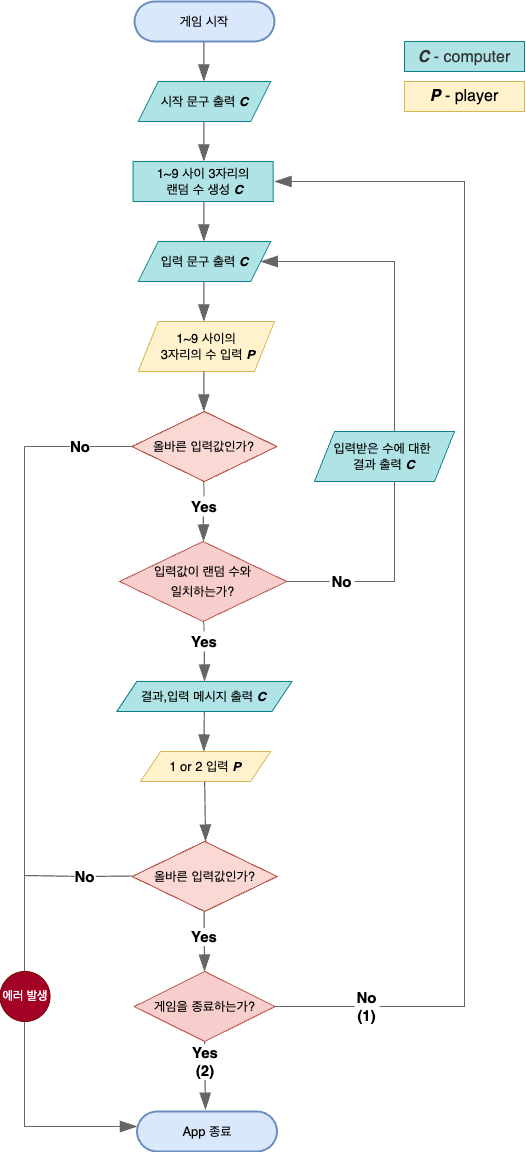

The diagram above was exported from draw.io. Its source (the exported page's mxGraphModel, read from the mxfile embedded in the PNG):
<mxGraphModel dx="944" dy="1717" grid="1" gridSize="10" guides="1" tooltips="1" connect="1" arrows="1" fold="1" page="1" pageScale="1" pageWidth="827" pageHeight="1169" math="0" shadow="0">
  <root>
    <mxCell id="0" />
    <mxCell id="1" parent="0" />
    <mxCell id="_A7pKTyBPR55ngufcfLH-5" value="" style="edgeStyle=none;orthogonalLoop=1;jettySize=auto;html=1;rounded=0;fontSize=12;endArrow=blockThin;startSize=14;endSize=14;sourcePerimeterSpacing=8;targetPerimeterSpacing=8;curved=1;exitX=0.5;exitY=1;exitDx=0;exitDy=0;entryX=0.5;entryY=0;entryDx=0;entryDy=0;endFill=1;strokeColor=#666666;strokeWidth=1.2;" parent="1" edge="1">
      <mxGeometry width="140" relative="1" as="geometry">
        <mxPoint x="359.38" y="-1120" as="sourcePoint" />
        <mxPoint x="359.38" y="-1080" as="targetPoint" />
        <Array as="points" />
      </mxGeometry>
    </mxCell>
    <mxCell id="_A7pKTyBPR55ngufcfLH-7" value="&lt;font style=&quot;font-size: 13px;&quot;&gt;게임 시작&lt;/font&gt;" style="rounded=1;whiteSpace=wrap;html=1;fontSize=16;fillColor=#dae8fc;strokeColor=#6c8ebf;strokeWidth=2;arcSize=50;" parent="1" vertex="1">
      <mxGeometry x="290" y="-1160" width="140" height="40" as="geometry" />
    </mxCell>
    <mxCell id="_A7pKTyBPR55ngufcfLH-10" value="" style="edgeStyle=none;orthogonalLoop=1;jettySize=auto;html=1;rounded=0;fontSize=12;endArrow=blockThin;startSize=14;endSize=14;sourcePerimeterSpacing=8;targetPerimeterSpacing=8;curved=1;exitX=0.5;exitY=1;exitDx=0;exitDy=0;entryX=0.5;entryY=0;entryDx=0;entryDy=0;endFill=1;strokeColor=#666666;strokeWidth=1.2;" parent="1" edge="1">
      <mxGeometry width="140" relative="1" as="geometry">
        <mxPoint x="359.37999999999994" y="-1040" as="sourcePoint" />
        <mxPoint x="359.37999999999994" y="-1000" as="targetPoint" />
        <Array as="points" />
      </mxGeometry>
    </mxCell>
    <mxCell id="_A7pKTyBPR55ngufcfLH-18" value="" style="edgeStyle=none;orthogonalLoop=1;jettySize=auto;html=1;rounded=0;fontSize=12;endArrow=blockThin;startSize=14;endSize=14;sourcePerimeterSpacing=8;targetPerimeterSpacing=8;curved=1;endFill=1;strokeColor=#666666;strokeWidth=1.2;entryX=0.489;entryY=-0.071;entryDx=0;entryDy=0;entryPerimeter=0;exitX=0.5;exitY=1;exitDx=0;exitDy=0;" parent="1" edge="1" source="_A7pKTyBPR55ngufcfLH-53">
      <mxGeometry width="140" relative="1" as="geometry">
        <mxPoint x="360" y="-110" as="sourcePoint" />
        <mxPoint x="360.96000000000004" y="-51.840000000000146" as="targetPoint" />
        <Array as="points" />
      </mxGeometry>
    </mxCell>
    <mxCell id="_A7pKTyBPR55ngufcfLH-22" value="" style="endArrow=blockThin;html=1;rounded=0;fontSize=12;startSize=14;endSize=14;targetPerimeterSpacing=8;edgeStyle=orthogonalEdgeStyle;endFill=1;strokeColor=#666666;startArrow=none;exitX=1;exitY=0.5;exitDx=0;exitDy=0;entryX=1;entryY=0.5;entryDx=0;entryDy=0;strokeWidth=1.2;" parent="1" source="_A7pKTyBPR55ngufcfLH-77" target="_A7pKTyBPR55ngufcfLH-109" edge="1">
      <mxGeometry relative="1" as="geometry">
        <mxPoint x="521.2399379661767" y="-547.0249612288603" as="sourcePoint" />
        <mxPoint x="440" y="-830" as="targetPoint" />
        <Array as="points">
          <mxPoint x="520" y="-580" />
          <mxPoint x="550" y="-580" />
          <mxPoint x="550" y="-900" />
        </Array>
      </mxGeometry>
    </mxCell>
    <mxCell id="_A7pKTyBPR55ngufcfLH-24" value="" style="endArrow=blockThin;html=1;rounded=0;fontSize=12;startSize=14;endSize=14;targetPerimeterSpacing=8;entryX=0;entryY=0.5;entryDx=0;entryDy=0;endFill=1;strokeColor=#666666;startArrow=none;strokeWidth=1.2;" parent="1" edge="1">
      <mxGeometry relative="1" as="geometry">
        <mxPoint x="180" y="-715" as="sourcePoint" />
        <mxPoint x="292.5" y="-35" as="targetPoint" />
        <Array as="points">
          <mxPoint x="180" y="-35" />
        </Array>
      </mxGeometry>
    </mxCell>
    <mxCell id="_A7pKTyBPR55ngufcfLH-26" value="" style="endArrow=blockThin;html=1;rounded=0;fontSize=12;startSize=14;endSize=14;targetPerimeterSpacing=8;edgeStyle=orthogonalEdgeStyle;endFill=1;strokeColor=#666666;exitX=1;exitY=0.5;exitDx=0;exitDy=0;startArrow=none;strokeWidth=1.2;" parent="1" source="_A7pKTyBPR55ngufcfLH-80" edge="1">
      <mxGeometry relative="1" as="geometry">
        <mxPoint x="470" y="-350" as="sourcePoint" />
        <mxPoint x="430" y="-980" as="targetPoint" />
        <Array as="points">
          <mxPoint x="620" y="-155" />
          <mxPoint x="620" y="-980" />
        </Array>
      </mxGeometry>
    </mxCell>
    <mxCell id="_A7pKTyBPR55ngufcfLH-41" value="1~9&amp;nbsp;사이&amp;nbsp;3자리의&lt;br&gt;&amp;nbsp;랜덤 수 생성&amp;nbsp;&lt;b&gt;&lt;i&gt;C&lt;/i&gt;&lt;/b&gt;" style="rounded=0;whiteSpace=wrap;html=1;labelBackgroundColor=ㅜnone;labelBorderColor=none;strokeWidth=1;fontSize=13;fillColor=#b0e3e6;strokeColor=#0e8088;" parent="1" vertex="1">
      <mxGeometry x="288.62" y="-1000" width="140" height="40" as="geometry" />
    </mxCell>
    <mxCell id="_A7pKTyBPR55ngufcfLH-44" value="1~9&amp;nbsp;사이의&lt;br&gt;&amp;nbsp;3자리의&amp;nbsp;수 입력 &lt;b&gt;&lt;i&gt;P&lt;/i&gt;&lt;/b&gt;" style="shape=parallelogram;perimeter=parallelogramPerimeter;whiteSpace=wrap;html=1;fixedSize=1;labelBackgroundColor=none;labelBorderColor=none;strokeWidth=1;fontSize=13;fillColor=#fff2cc;strokeColor=#d6b656;" parent="1" vertex="1">
      <mxGeometry x="293.75" y="-840" width="136.25" height="50" as="geometry" />
    </mxCell>
    <mxCell id="_A7pKTyBPR55ngufcfLH-45" value="입력받은 수에 대한&amp;nbsp;&lt;br&gt;결과 출력&amp;nbsp;&lt;b&gt;&lt;i&gt;C&lt;/i&gt;&lt;/b&gt;" style="shape=parallelogram;perimeter=parallelogramPerimeter;whiteSpace=wrap;html=1;fixedSize=1;labelBackgroundColor=none;labelBorderColor=none;strokeWidth=1;fontSize=13;fillColor=#b0e3e6;strokeColor=#0e8088;" parent="1" vertex="1">
      <mxGeometry x="470" y="-730" width="140" height="50" as="geometry" />
    </mxCell>
    <mxCell id="_A7pKTyBPR55ngufcfLH-49" value="&lt;font size=&quot;2&quot;&gt;입력값이 랜덤 수와&lt;br&gt;일치하는가?&lt;br&gt;&lt;/font&gt;" style="rhombus;whiteSpace=wrap;html=1;fontSize=16;fillColor=#f8cecc;strokeColor=#b85450;" parent="1" vertex="1">
      <mxGeometry x="275" y="-620" width="167.25" height="80" as="geometry" />
    </mxCell>
    <mxCell id="_A7pKTyBPR55ngufcfLH-50" value="&lt;font style=&quot;font-size: 13px;&quot;&gt;1 or 2&amp;nbsp;입력&amp;nbsp;&lt;/font&gt;&lt;b&gt;&lt;i&gt;P&lt;/i&gt;&lt;/b&gt;" style="shape=parallelogram;perimeter=parallelogramPerimeter;whiteSpace=wrap;html=1;fixedSize=1;labelBackgroundColor=none;labelBorderColor=none;strokeWidth=1;fontSize=13;fillColor=#fff2cc;strokeColor=#d6b656;" parent="1" vertex="1">
      <mxGeometry x="296.13" y="-410" width="130" height="30" as="geometry" />
    </mxCell>
    <mxCell id="_A7pKTyBPR55ngufcfLH-53" value="&lt;font size=&quot;2&quot;&gt;게임을 종료하는가?&lt;br&gt;&lt;/font&gt;" style="rhombus;whiteSpace=wrap;html=1;fontSize=16;fillColor=#f8cecc;strokeColor=#b85450;" parent="1" vertex="1">
      <mxGeometry x="289.71000000000004" y="-190" width="140.84" height="70" as="geometry" />
    </mxCell>
    <mxCell id="_A7pKTyBPR55ngufcfLH-62" value="시작 문구 출력 &lt;b&gt;&lt;i&gt;C&lt;/i&gt;&lt;/b&gt;" style="shape=parallelogram;perimeter=parallelogramPerimeter;whiteSpace=wrap;html=1;fixedSize=1;labelBackgroundColor=none;labelBorderColor=none;strokeWidth=1;fontSize=13;fillColor=#b0e3e6;strokeColor=#0e8088;" parent="1" vertex="1">
      <mxGeometry x="293.63" y="-1080" width="132.5" height="40" as="geometry" />
    </mxCell>
    <mxCell id="_A7pKTyBPR55ngufcfLH-67" value="올바른 입력값인가?" style="rhombus;whiteSpace=wrap;html=1;labelBackgroundColor=none;labelBorderColor=none;strokeWidth=1;fontSize=13;fillColor=#fad9d5;strokeColor=#ae4132;" parent="1" vertex="1">
      <mxGeometry x="287.38" y="-750" width="145" height="70" as="geometry" />
    </mxCell>
    <mxCell id="_A7pKTyBPR55ngufcfLH-75" value="" style="edgeStyle=none;orthogonalLoop=1;jettySize=auto;html=1;rounded=0;fontSize=12;endArrow=blockThin;startSize=14;endSize=14;sourcePerimeterSpacing=8;targetPerimeterSpacing=8;curved=1;exitX=0.5;exitY=1;exitDx=0;exitDy=0;entryX=0.5;entryY=0;entryDx=0;entryDy=0;endFill=1;strokeColor=#666666;strokeWidth=1.2;" parent="1" edge="1">
      <mxGeometry width="140" relative="1" as="geometry">
        <mxPoint x="359.3799999999997" y="-880" as="sourcePoint" />
        <mxPoint x="359.3799999999997" y="-840" as="targetPoint" />
        <Array as="points" />
      </mxGeometry>
    </mxCell>
    <mxCell id="_A7pKTyBPR55ngufcfLH-77" value="&lt;b style=&quot;font-size: 15px;&quot;&gt;No&lt;/b&gt;" style="text;strokeColor=none;fillColor=none;html=1;align=center;verticalAlign=middle;whiteSpace=wrap;rounded=0;labelBackgroundColor=default;labelBorderColor=none;strokeWidth=1;fontSize=15;" parent="1" vertex="1">
      <mxGeometry x="485" y="-595" width="25" height="30" as="geometry" />
    </mxCell>
    <mxCell id="_A7pKTyBPR55ngufcfLH-78" value="" style="endArrow=none;html=1;rounded=0;fontSize=12;startSize=14;endSize=14;edgeStyle=orthogonalEdgeStyle;endFill=0;strokeColor=#666666;startArrow=none;strokeWidth=1.2;" parent="1" source="_A7pKTyBPR55ngufcfLH-49" target="_A7pKTyBPR55ngufcfLH-77" edge="1">
      <mxGeometry relative="1" as="geometry">
        <mxPoint x="475" y="-490" as="sourcePoint" />
        <mxPoint x="440" y="-830" as="targetPoint" />
        <Array as="points" />
      </mxGeometry>
    </mxCell>
    <mxCell id="_A7pKTyBPR55ngufcfLH-86" value="&lt;span style=&quot;caret-color: rgb(0, 0, 0); color: rgb(0, 0, 0); font-family: Helvetica; font-size: 15px; font-style: normal; font-variant-caps: normal; letter-spacing: normal; text-align: center; text-indent: 0px; text-transform: none; word-spacing: 0px; -webkit-text-stroke-width: 0px; background-color: rgb(255, 255, 255); text-decoration: none; float: none; display: inline !important;&quot;&gt;&lt;b style=&quot;font-size: 15px;&quot;&gt;Yes&lt;br&gt;(2)&lt;/b&gt;&lt;/span&gt;" style="text;strokeColor=none;fillColor=none;html=1;align=center;verticalAlign=middle;whiteSpace=wrap;rounded=0;labelBackgroundColor=default;labelBorderColor=none;strokeWidth=1;fontSize=15;" parent="1" vertex="1">
      <mxGeometry x="331.13" y="-110" width="60" height="20" as="geometry" />
    </mxCell>
    <mxCell id="_A7pKTyBPR55ngufcfLH-87" value="" style="edgeStyle=none;orthogonalLoop=1;jettySize=auto;html=1;rounded=0;fontSize=12;endArrow=blockThin;startSize=14;endSize=14;sourcePerimeterSpacing=8;targetPerimeterSpacing=8;curved=1;endFill=1;strokeColor=#666666;strokeWidth=1.2;" parent="1" edge="1">
      <mxGeometry width="140" relative="1" as="geometry">
        <mxPoint x="360.14" y="-380" as="sourcePoint" />
        <mxPoint x="361.13" y="-320" as="targetPoint" />
        <Array as="points" />
      </mxGeometry>
    </mxCell>
    <mxCell id="_A7pKTyBPR55ngufcfLH-92" value="" style="edgeStyle=none;orthogonalLoop=1;jettySize=auto;html=1;rounded=0;fontSize=12;endArrow=blockThin;startSize=14;endSize=14;sourcePerimeterSpacing=8;targetPerimeterSpacing=8;curved=1;endFill=1;strokeColor=#666666;strokeWidth=1.2;" parent="1" edge="1">
      <mxGeometry width="140" relative="1" as="geometry">
        <mxPoint x="359.6" y="-250" as="sourcePoint" />
        <mxPoint x="360" y="-190" as="targetPoint" />
        <Array as="points" />
      </mxGeometry>
    </mxCell>
    <mxCell id="_A7pKTyBPR55ngufcfLH-93" value="&lt;span style=&quot;caret-color: rgb(0, 0, 0); color: rgb(0, 0, 0); font-family: Helvetica; font-size: 15px; font-style: normal; font-variant-caps: normal; letter-spacing: normal; text-align: center; text-indent: 0px; text-transform: none; word-spacing: 0px; -webkit-text-stroke-width: 0px; background-color: rgb(255, 255, 255); text-decoration: none; float: none; display: inline !important;&quot;&gt;&lt;b style=&quot;font-size: 15px;&quot;&gt;Yes&lt;/b&gt;&lt;/span&gt;" style="text;strokeColor=none;fillColor=none;html=1;align=center;verticalAlign=middle;whiteSpace=wrap;rounded=0;labelBackgroundColor=default;labelBorderColor=none;strokeWidth=1;fontSize=15;" parent="1" vertex="1">
      <mxGeometry x="330" y="-240" width="60" height="30" as="geometry" />
    </mxCell>
    <mxCell id="_A7pKTyBPR55ngufcfLH-80" value="&lt;b style=&quot;font-size: 15px;&quot;&gt;No&lt;br&gt;(1)&lt;/b&gt;" style="text;strokeColor=none;fillColor=none;html=1;align=center;verticalAlign=middle;whiteSpace=wrap;rounded=0;labelBackgroundColor=default;labelBorderColor=none;strokeWidth=1;fontSize=15;" parent="1" vertex="1">
      <mxGeometry x="510" y="-170" width="25" height="30" as="geometry" />
    </mxCell>
    <mxCell id="_A7pKTyBPR55ngufcfLH-96" value="" style="endArrow=none;html=1;rounded=0;fontSize=12;startSize=14;endSize=14;edgeStyle=orthogonalEdgeStyle;endFill=0;strokeColor=#666666;exitX=1;exitY=0.5;exitDx=0;exitDy=0;startArrow=none;strokeWidth=1.2;" parent="1" source="_A7pKTyBPR55ngufcfLH-53" target="_A7pKTyBPR55ngufcfLH-80" edge="1">
      <mxGeometry relative="1" as="geometry">
        <mxPoint x="445" y="-145" as="sourcePoint" />
        <mxPoint x="465.5" y="-840" as="targetPoint" />
        <Array as="points" />
      </mxGeometry>
    </mxCell>
    <mxCell id="_A7pKTyBPR55ngufcfLH-101" value="결과,입력 메시지 출력&amp;nbsp;&lt;b&gt;&lt;i&gt;C&lt;/i&gt;&lt;/b&gt;" style="shape=parallelogram;perimeter=parallelogramPerimeter;whiteSpace=wrap;html=1;fixedSize=1;labelBackgroundColor=none;labelBorderColor=none;strokeWidth=1;fontSize=13;fillColor=#b0e3e6;strokeColor=#0e8088;" parent="1" vertex="1">
      <mxGeometry x="272.36" y="-480" width="175.05" height="30" as="geometry" />
    </mxCell>
    <mxCell id="_A7pKTyBPR55ngufcfLH-108" value="" style="edgeStyle=none;orthogonalLoop=1;jettySize=auto;html=1;rounded=0;fontSize=12;endArrow=blockThin;startSize=14;endSize=14;sourcePerimeterSpacing=8;targetPerimeterSpacing=8;curved=1;exitX=0.5;exitY=1;exitDx=0;exitDy=0;entryX=0.5;entryY=0;entryDx=0;entryDy=0;endFill=1;strokeColor=#666666;strokeWidth=1.2;" parent="1" edge="1">
      <mxGeometry width="140" relative="1" as="geometry">
        <mxPoint x="359.3800000000001" y="-960" as="sourcePoint" />
        <mxPoint x="359.3800000000001" y="-920" as="targetPoint" />
        <Array as="points" />
      </mxGeometry>
    </mxCell>
    <mxCell id="_A7pKTyBPR55ngufcfLH-109" value="입력 문구 출력&amp;nbsp;&lt;b&gt;&lt;i&gt;C&lt;/i&gt;&lt;/b&gt;" style="shape=parallelogram;perimeter=parallelogramPerimeter;whiteSpace=wrap;html=1;fixedSize=1;labelBackgroundColor=none;labelBorderColor=none;strokeWidth=1;fontSize=13;fillColor=#b0e3e6;strokeColor=#0e8088;" parent="1" vertex="1">
      <mxGeometry x="293.75" y="-920" width="132.5" height="40" as="geometry" />
    </mxCell>
    <mxCell id="_A7pKTyBPR55ngufcfLH-110" value="" style="edgeStyle=none;orthogonalLoop=1;jettySize=auto;html=1;rounded=0;fontSize=12;endArrow=blockThin;startSize=14;endSize=14;sourcePerimeterSpacing=8;targetPerimeterSpacing=8;curved=1;exitX=0.5;exitY=1;exitDx=0;exitDy=0;entryX=0.5;entryY=0;entryDx=0;entryDy=0;endFill=1;strokeColor=#666666;strokeWidth=1.2;" parent="1" edge="1">
      <mxGeometry width="140" relative="1" as="geometry">
        <mxPoint x="359.3499999999997" y="-790" as="sourcePoint" />
        <mxPoint x="359.3499999999997" y="-750" as="targetPoint" />
        <Array as="points" />
      </mxGeometry>
    </mxCell>
    <mxCell id="_A7pKTyBPR55ngufcfLH-116" value="" style="edgeStyle=none;orthogonalLoop=1;jettySize=auto;html=1;rounded=0;fontSize=12;endArrow=blockThin;startSize=14;endSize=14;targetPerimeterSpacing=8;curved=1;exitX=0.5;exitY=1;exitDx=0;exitDy=0;endFill=1;strokeColor=#666666;startArrow=none;strokeWidth=1.2;" parent="1" edge="1">
      <mxGeometry width="140" relative="1" as="geometry">
        <mxPoint x="358.8800000000001" y="-645" as="sourcePoint" />
        <mxPoint x="359" y="-620" as="targetPoint" />
        <Array as="points" />
      </mxGeometry>
    </mxCell>
    <mxCell id="_A7pKTyBPR55ngufcfLH-72" value="&lt;span style=&quot;caret-color: rgb(0, 0, 0); color: rgb(0, 0, 0); font-family: Helvetica; font-size: 15px; font-style: normal; font-variant-caps: normal; letter-spacing: normal; text-align: center; text-indent: 0px; text-transform: none; word-spacing: 0px; -webkit-text-stroke-width: 0px; background-color: rgb(255, 255, 255); text-decoration: none; float: none; display: inline !important;&quot;&gt;&lt;b style=&quot;font-size: 15px;&quot;&gt;Yes&lt;/b&gt;&lt;/span&gt;" style="text;strokeColor=none;fillColor=none;html=1;align=center;verticalAlign=middle;whiteSpace=wrap;rounded=0;labelBackgroundColor=default;labelBorderColor=none;strokeWidth=1;fontSize=15;" parent="1" vertex="1">
      <mxGeometry x="329.88" y="-665" width="60" height="20" as="geometry" />
    </mxCell>
    <mxCell id="_A7pKTyBPR55ngufcfLH-117" value="" style="edgeStyle=none;orthogonalLoop=1;jettySize=auto;html=1;rounded=0;fontSize=12;endArrow=none;startSize=14;endSize=14;sourcePerimeterSpacing=8;curved=1;exitX=0.5;exitY=1;exitDx=0;exitDy=0;endFill=0;strokeColor=#666666;" parent="1" edge="1">
      <mxGeometry width="140" relative="1" as="geometry">
        <mxPoint x="359.25999999999965" y="-680" as="sourcePoint" />
        <mxPoint x="359.63200000000006" y="-665" as="targetPoint" />
        <Array as="points" />
      </mxGeometry>
    </mxCell>
    <mxCell id="_A7pKTyBPR55ngufcfLH-121" value="" style="edgeStyle=none;orthogonalLoop=1;jettySize=auto;html=1;rounded=0;fontSize=12;endArrow=blockThin;startSize=14;endSize=14;targetPerimeterSpacing=8;curved=1;exitX=0.5;exitY=1;exitDx=0;exitDy=0;endFill=1;strokeColor=#666666;startArrow=none;strokeWidth=1.2;" parent="1" source="_A7pKTyBPR55ngufcfLH-120" edge="1">
      <mxGeometry width="140" relative="1" as="geometry">
        <mxPoint x="361.24999999999966" y="-530" as="sourcePoint" />
        <mxPoint x="360" y="-480" as="targetPoint" />
        <Array as="points" />
      </mxGeometry>
    </mxCell>
    <mxCell id="_A7pKTyBPR55ngufcfLH-120" value="&lt;span style=&quot;caret-color: rgb(0, 0, 0); color: rgb(0, 0, 0); font-family: Helvetica; font-size: 15px; font-style: normal; font-variant-caps: normal; letter-spacing: normal; text-align: center; text-indent: 0px; text-transform: none; word-spacing: 0px; -webkit-text-stroke-width: 0px; background-color: rgb(255, 255, 255); text-decoration: none; float: none; display: inline !important;&quot;&gt;&lt;b style=&quot;font-size: 15px;&quot;&gt;Yes&lt;/b&gt;&lt;/span&gt;" style="text;strokeColor=none;fillColor=none;html=1;align=center;verticalAlign=middle;whiteSpace=wrap;rounded=0;labelBackgroundColor=default;labelBorderColor=none;strokeWidth=1;fontSize=15;" parent="1" vertex="1">
      <mxGeometry x="329.88" y="-530" width="60" height="20" as="geometry" />
    </mxCell>
    <mxCell id="_A7pKTyBPR55ngufcfLH-122" value="" style="edgeStyle=none;orthogonalLoop=1;jettySize=auto;html=1;rounded=0;fontSize=12;endArrow=none;startSize=14;endSize=14;sourcePerimeterSpacing=8;curved=1;exitX=0.5;exitY=1;exitDx=0;exitDy=0;endFill=0;strokeColor=#666666;" parent="1" target="_A7pKTyBPR55ngufcfLH-120" edge="1">
      <mxGeometry width="140" relative="1" as="geometry">
        <mxPoint x="359.24999999999955" y="-540" as="sourcePoint" />
        <mxPoint x="359.5" y="-490" as="targetPoint" />
        <Array as="points" />
      </mxGeometry>
    </mxCell>
    <mxCell id="_A7pKTyBPR55ngufcfLH-123" value="올바른 입력값인가?" style="rhombus;whiteSpace=wrap;html=1;labelBackgroundColor=none;labelBorderColor=none;strokeWidth=1;fontSize=13;fillColor=#fad9d5;strokeColor=#ae4132;" parent="1" vertex="1">
      <mxGeometry x="287.63" y="-320" width="145" height="70" as="geometry" />
    </mxCell>
    <mxCell id="_A7pKTyBPR55ngufcfLH-129" value="" style="edgeStyle=none;orthogonalLoop=1;jettySize=auto;html=1;rounded=0;fontSize=12;endArrow=blockThin;startSize=14;endSize=14;sourcePerimeterSpacing=8;targetPerimeterSpacing=8;curved=1;endFill=1;strokeColor=#666666;strokeWidth=1.2;" parent="1" edge="1">
      <mxGeometry width="140" relative="1" as="geometry">
        <mxPoint x="359.82000000000016" y="-450" as="sourcePoint" />
        <mxPoint x="359.3499999999999" y="-410" as="targetPoint" />
        <Array as="points" />
      </mxGeometry>
    </mxCell>
    <mxCell id="_A7pKTyBPR55ngufcfLH-132" value="" style="endArrow=none;html=1;rounded=0;strokeColor=#666666;fontSize=13;startSize=14;endSize=14;targetPerimeterSpacing=8;startArrow=none;strokeWidth=1.2;" parent="1" source="_A7pKTyBPR55ngufcfLH-99" edge="1">
      <mxGeometry width="50" height="50" relative="1" as="geometry">
        <mxPoint x="210" y="-286" as="sourcePoint" />
        <mxPoint x="290" y="-285.53" as="targetPoint" />
      </mxGeometry>
    </mxCell>
    <mxCell id="_A7pKTyBPR55ngufcfLH-136" value="" style="endArrow=none;html=1;rounded=0;fontSize=12;startSize=14;endSize=14;sourcePerimeterSpacing=8;endFill=0;strokeColor=#666666;exitX=0;exitY=0.5;exitDx=0;exitDy=0;strokeWidth=1.2;" parent="1" source="_A7pKTyBPR55ngufcfLH-67" edge="1">
      <mxGeometry relative="1" as="geometry">
        <mxPoint x="287.3800000000001" y="-715" as="sourcePoint" />
        <mxPoint x="180" y="-715" as="targetPoint" />
        <Array as="points">
          <mxPoint x="210" y="-715" />
        </Array>
      </mxGeometry>
    </mxCell>
    <mxCell id="_A7pKTyBPR55ngufcfLH-99" value="&lt;b style=&quot;font-size: 15px;&quot;&gt;No&lt;/b&gt;" style="text;strokeColor=none;fillColor=none;html=1;align=center;verticalAlign=middle;whiteSpace=wrap;rounded=0;labelBackgroundColor=default;labelBorderColor=none;strokeWidth=1;fontSize=15;" parent="1" vertex="1">
      <mxGeometry x="230" y="-300" width="21.13" height="30" as="geometry" />
    </mxCell>
    <mxCell id="_A7pKTyBPR55ngufcfLH-139" value="" style="endArrow=none;html=1;rounded=0;strokeColor=#666666;fontSize=13;startSize=14;endSize=14;sourcePerimeterSpacing=8;strokeWidth=1.2;" parent="1" target="_A7pKTyBPR55ngufcfLH-99" edge="1">
      <mxGeometry width="50" height="50" relative="1" as="geometry">
        <mxPoint x="180" y="-286" as="sourcePoint" />
        <mxPoint x="290" y="-285.53" as="targetPoint" />
      </mxGeometry>
    </mxCell>
    <mxCell id="_A7pKTyBPR55ngufcfLH-141" value="&lt;font style=&quot;font-size: 13px;&quot;&gt;App 종료&lt;/font&gt;" style="rounded=1;whiteSpace=wrap;html=1;fontSize=16;fillColor=#dae8fc;strokeColor=#6c8ebf;strokeWidth=2;arcSize=50;" parent="1" vertex="1">
      <mxGeometry x="292.5" y="-50" width="140" height="40" as="geometry" />
    </mxCell>
    <mxCell id="_A7pKTyBPR55ngufcfLH-145" value="&lt;div style=&quot;text-align: right; font-size: 16px;&quot;&gt;&lt;b style=&quot;&quot;&gt;&lt;i&gt;P&lt;/i&gt;&lt;/b&gt;&lt;span style=&quot;text-align: left;&quot;&gt; - player&lt;/span&gt;&lt;/div&gt;" style="text;strokeColor=#d6b656;fillColor=#fff2cc;html=1;align=center;verticalAlign=middle;whiteSpace=wrap;rounded=0;labelBackgroundColor=none;labelBorderColor=none;strokeWidth=1;fontSize=15;" parent="1" vertex="1">
      <mxGeometry x="560" y="-1080" width="120" height="30" as="geometry" />
    </mxCell>
    <mxCell id="_A7pKTyBPR55ngufcfLH-146" value="&lt;font style=&quot;font-size: 16px;&quot;&gt;&lt;b style=&quot;caret-color: rgb(51, 51, 51); color: rgb(51, 51, 51);&quot;&gt;&lt;i&gt;C&lt;/i&gt;&lt;/b&gt;&lt;span style=&quot;caret-color: rgb(51, 51, 51); color: rgb(51, 51, 51);&quot;&gt;&amp;nbsp;- computer&lt;/span&gt;&lt;/font&gt;" style="text;strokeColor=#0e8088;fillColor=#b0e3e6;html=1;align=center;verticalAlign=middle;whiteSpace=wrap;rounded=0;labelBackgroundColor=none;labelBorderColor=none;strokeWidth=1;fontSize=17;" parent="1" vertex="1">
      <mxGeometry x="560" y="-1120" width="120" height="30" as="geometry" />
    </mxCell>
    <mxCell id="_A7pKTyBPR55ngufcfLH-68" value="&lt;b style=&quot;font-size: 15px;&quot;&gt;No&lt;/b&gt;" style="text;strokeColor=none;fillColor=none;html=1;align=center;verticalAlign=middle;whiteSpace=wrap;rounded=0;labelBackgroundColor=default;labelBorderColor=none;strokeWidth=1;fontSize=15;" parent="1" vertex="1">
      <mxGeometry x="205.51999999999998" y="-730" width="60" height="30" as="geometry" />
    </mxCell>
    <mxCell id="edw0Etyi3miIFLTg8dr3-3" value="에러 발생" style="ellipse;whiteSpace=wrap;html=1;aspect=fixed;fillColor=#a20025;strokeColor=#6F0000;fontColor=#ffffff;" vertex="1" parent="1">
      <mxGeometry x="155.51999999999998" y="-190" width="50" height="50" as="geometry" />
    </mxCell>
  </root>
</mxGraphModel>